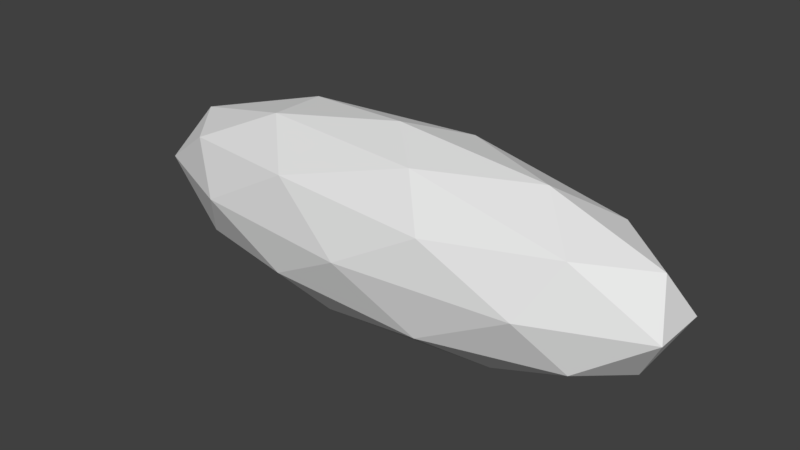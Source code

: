 # Source: antCollisionMesh.blend  (saved by Blender 2.80.74; exported with 4.5.12 LTS)
import bpy
from mathutils import Matrix  # noqa: F401  (used for matrix-valued properties, if any)

bpy.ops.wm.read_factory_settings(use_empty=True)
scene = bpy.context.scene
scene.name = 'Scene'

# ---- collections
col_collection_1 = bpy.data.collections.new('Collection 1'); scene.collection.children.link(col_collection_1)

# ---- world
world_world = bpy.data.worlds.new('World'); scene.world = world_world
world_world.color = (0.05088, 0.05088, 0.05088)
world_world.use_sun_shadow = False
world_world.sun_shadow_jitter_overblur = 0.0

# ---- meshes
me_icosphere = bpy.data.meshes.new('Icosphere')
me_icosphere.from_pydata([(0.0, 0.0, -1.0), (0.7236, -0.5257, -0.4472), (-0.2764, -0.8506, -0.4472), (-0.8944, 0.0, -0.4472), (-0.2764, 0.8506, -0.4472), (0.7236, 0.5257, -0.4472), (0.2764, -0.8506, 0.4472), (-0.7236, -0.5257, 0.4472), (-0.7236, 0.5257, 0.4472), (0.2764, 0.8506, 0.4472), (0.8944, 0.0, 0.4472), (0.0, 0.0, 1.0), (-0.1625, -0.5, -0.8507), (0.4253, -0.309, -0.8507), (0.2629, -0.809, -0.5257), (0.8506, 0.0, -0.5257), (0.4253, 0.309, -0.8507), (-0.5257, 0.0, -0.8507), (-0.6882, -0.5, -0.5257), (-0.1625, 0.5, -0.8507), (-0.6882, 0.5, -0.5257), (0.2629, 0.809, -0.5257), (0.9511, -0.309, 0.0), (0.9511, 0.309, 0.0), (0.0, -1.0, 0.0), (0.5878, -0.809, 0.0), (-0.9511, -0.309, 0.0), (-0.5878, -0.809, 0.0), (-0.5878, 0.809, 0.0), (-0.9511, 0.309, 0.0), (0.5878, 0.809, 0.0), (0.0, 1.0, 0.0), (0.6882, -0.5, 0.5257), (-0.2629, -0.809, 0.5257), (-0.8506, 0.0, 0.5257), (-0.2629, 0.809, 0.5257), (0.6882, 0.5, 0.5257), (0.1625, -0.5, 0.8507), (0.5257, 0.0, 0.8507), (-0.4253, -0.309, 0.8507), (-0.4253, 0.309, 0.8507), (0.1625, 0.5, 0.8507)], [], [(0, 13, 12), (1, 13, 15), (0, 12, 17), (0, 17, 19), (0, 19, 16), (1, 15, 22), (2, 14, 24), (3, 18, 26), (4, 20, 28), (5, 21, 30), (1, 22, 25), (2, 24, 27), (3, 26, 29), (4, 28, 31), (5, 30, 23), (6, 32, 37), (7, 33, 39), (8, 34, 40), (9, 35, 41), (10, 36, 38), (38, 41, 11), (38, 36, 41), (36, 9, 41), (41, 40, 11), (41, 35, 40), (35, 8, 40), (40, 39, 11), (40, 34, 39), (34, 7, 39), (39, 37, 11), (39, 33, 37), (33, 6, 37), (37, 38, 11), (37, 32, 38), (32, 10, 38), (23, 36, 10), (23, 30, 36), (30, 9, 36), (31, 35, 9), (31, 28, 35), (28, 8, 35), (29, 34, 8), (29, 26, 34), (26, 7, 34), (27, 33, 7), (27, 24, 33), (24, 6, 33), (25, 32, 6), (25, 22, 32), (22, 10, 32), (30, 31, 9), (30, 21, 31), (21, 4, 31), (28, 29, 8), (28, 20, 29), (20, 3, 29), (26, 27, 7), (26, 18, 27), (18, 2, 27), (24, 25, 6), (24, 14, 25), (14, 1, 25), (22, 23, 10), (22, 15, 23), (15, 5, 23), (16, 21, 5), (16, 19, 21), (19, 4, 21), (19, 20, 4), (19, 17, 20), (17, 3, 20), (17, 18, 3), (17, 12, 18), (12, 2, 18), (15, 16, 5), (15, 13, 16), (13, 0, 16), (12, 14, 2), (12, 13, 14), (13, 1, 14)])
_uv = me_icosphere.uv_layers.new(name='UVMap')
_uv.uv.foreach_set('vector', [0.8182, 0.0, 0.7727, 0.07873, 0.8636, 0.07873, 0.7273, 0.1575, 0.6818, 0.07873, 0.6364, 0.1575, 0.09091, 0.0, 0.04545, 0.07873, 0.1364, 0.07873, 0.2727, 0.0, 0.2273, 0.07873, 0.3182, 0.07873, 0.4545, 0.0, 0.4091, 0.07873, 0.5, 0.07873, 0.7273, 0.1575, 0.6364, 0.1575, 0.6818, 0.2362, 0.9091, 0.1575, 0.8182, 0.1575, 0.8636, 0.2362, 0.1818, 0.1575, 0.09091, 0.1575, 0.1364, 0.2362, 0.3636, 0.1575, 0.2727, 0.1575, 0.3182, 0.2362, 0.5455, 0.1575, 0.4545, 0.1575, 0.5, 0.2362, 0.7273, 0.1575, 0.6818, 0.2362, 0.7727, 0.2362, 0.9091, 0.1575, 0.8636, 0.2362, 0.9545, 0.2362, 0.1818, 0.1575, 0.1364, 0.2362, 0.2273, 0.2362, 0.3636, 0.1575, 0.3182, 0.2362, 0.4091, 0.2362, 0.5455, 0.1575, 0.5, 0.2362, 0.5909, 0.2362, 0.8182, 0.3149, 0.7273, 0.3149, 0.7727, 0.3937, 1.0, 0.3149, 0.9091, 0.3149, 0.9545, 0.3937, 0.2727, 0.3149, 0.1818, 0.3149, 0.2273, 0.3937, 0.4545, 0.3149, 0.3636, 0.3149, 0.4091, 0.3937, 0.6364, 0.3149, 0.5455, 0.3149, 0.5909, 0.3937, 0.5909, 0.3937, 0.5, 0.3937, 0.5455, 0.4724, 0.5909, 0.3937, 0.5455, 0.3149, 0.5, 0.3937, 0.5455, 0.3149, 0.4545, 0.3149, 0.5, 0.3937, 0.4091, 0.3937, 0.3182, 0.3937, 0.3636, 0.4724, 0.4091, 0.3937, 0.3636, 0.3149, 0.3182, 0.3937, 0.3636, 0.3149, 0.2727, 0.3149, 0.3182, 0.3937, 0.2273, 0.3937, 0.1364, 0.3937, 0.1818, 0.4724, 0.2273, 0.3937, 0.1818, 0.3149, 0.1364, 0.3937, 0.1818, 0.3149, 0.09091, 0.3149, 0.1364, 0.3937, 0.9545, 0.3937, 0.8636, 0.3937, 0.9091, 0.4724, 0.9545, 0.3937, 0.9091, 0.3149, 0.8636, 0.3937, 0.9091, 0.3149, 0.8182, 0.3149, 0.8636, 0.3937, 0.7727, 0.3937, 0.6818, 0.3937, 0.7273, 0.4724, 0.7727, 0.3937, 0.7273, 0.3149, 0.6818, 0.3937, 0.7273, 0.3149, 0.6364, 0.3149, 0.6818, 0.3937, 0.5909, 0.2362, 0.5455, 0.3149, 0.6364, 0.3149, 0.5909, 0.2362, 0.5, 0.2362, 0.5455, 0.3149, 0.5, 0.2362, 0.4545, 0.3149, 0.5455, 0.3149, 0.4091, 0.2362, 0.3636, 0.3149, 0.4545, 0.3149, 0.4091, 0.2362, 0.3182, 0.2362, 0.3636, 0.3149, 0.3182, 0.2362, 0.2727, 0.3149, 0.3636, 0.3149, 0.2273, 0.2362, 0.1818, 0.3149, 0.2727, 0.3149, 0.2273, 0.2362, 0.1364, 0.2362, 0.1818, 0.3149, 0.1364, 0.2362, 0.09091, 0.3149, 0.1818, 0.3149, 0.9545, 0.2362, 0.9091, 0.3149, 1.0, 0.3149, 0.9545, 0.2362, 0.8636, 0.2362, 0.9091, 0.3149, 0.8636, 0.2362, 0.8182, 0.3149, 0.9091, 0.3149, 0.7727, 0.2362, 0.7273, 0.3149, 0.8182, 0.3149, 0.7727, 0.2362, 0.6818, 0.2362, 0.7273, 0.3149, 0.6818, 0.2362, 0.6364, 0.3149, 0.7273, 0.3149, 0.5, 0.2362, 0.4091, 0.2362, 0.4545, 0.3149, 0.5, 0.2362, 0.4545, 0.1575, 0.4091, 0.2362, 0.4545, 0.1575, 0.3636, 0.1575, 0.4091, 0.2362, 0.3182, 0.2362, 0.2273, 0.2362, 0.2727, 0.3149, 0.3182, 0.2362, 0.2727, 0.1575, 0.2273, 0.2362, 0.2727, 0.1575, 0.1818, 0.1575, 0.2273, 0.2362, 0.1364, 0.2362, 0.04545, 0.2362, 0.09091, 0.3149, 0.1364, 0.2362, 0.09091, 0.1575, 0.04545, 0.2362, 0.09091, 0.1575, 0.0, 0.1575, 0.04545, 0.2362, 0.8636, 0.2362, 0.7727, 0.2362, 0.8182, 0.3149, 0.8636, 0.2362, 0.8182, 0.1575, 0.7727, 0.2362, 0.8182, 0.1575, 0.7273, 0.1575, 0.7727, 0.2362, 0.6818, 0.2362, 0.5909, 0.2362, 0.6364, 0.3149, 0.6818, 0.2362, 0.6364, 0.1575, 0.5909, 0.2362, 0.6364, 0.1575, 0.5455, 0.1575, 0.5909, 0.2362, 0.5, 0.07873, 0.4545, 0.1575, 0.5455, 0.1575, 0.5, 0.07873, 0.4091, 0.07873, 0.4545, 0.1575, 0.4091, 0.07873, 0.3636, 0.1575, 0.4545, 0.1575, 0.3182, 0.07873, 0.2727, 0.1575, 0.3636, 0.1575, 0.3182, 0.07873, 0.2273, 0.07873, 0.2727, 0.1575, 0.2273, 0.07873, 0.1818, 0.1575, 0.2727, 0.1575, 0.1364, 0.07873, 0.09091, 0.1575, 0.1818, 0.1575, 0.1364, 0.07873, 0.04545, 0.07873, 0.09091, 0.1575, 0.04545, 0.07873, 0.0, 0.1575, 0.09091, 0.1575, 0.6364, 0.1575, 0.5909, 0.07873, 0.5455, 0.1575, 0.6364, 0.1575, 0.6818, 0.07873, 0.5909, 0.07873, 0.6818, 0.07873, 0.6364, 0.0, 0.5909, 0.07873, 0.8636, 0.07873, 0.8182, 0.1575, 0.9091, 0.1575, 0.8636, 0.07873, 0.7727, 0.07873, 0.8182, 0.1575, 0.7727, 0.07873, 0.7273, 0.1575, 0.8182, 0.1575])
me_icosphere.use_remesh_preserve_volume = False
me_icosphere.use_remesh_preserve_attributes = False
me_icosphere.use_mirror_vertex_groups = False
me_icosphere.update()

# ---- objects
ob_ant_collider = bpy.data.objects.new('Ant Collider', me_icosphere)

# ---- transforms, parenting, visibility, modifiers, constraints
ob_ant_collider.location = (0.0, 0.0, 1.445)
ob_ant_collider.scale = (4.521, 1.417, 1.559)
ob_ant_collider.lineart.crease_threshold = 0.0

# ---- collection membership
col_collection_1.objects.link(ob_ant_collider)

# ---- scene / render settings (as saved in the file)
scene.frame_start = 1; scene.frame_end = 250; scene.frame_set(1)
scene.render.engine = 'BLENDER_EEVEE_NEXT'
scene.render.resolution_percentage = 50
scene.render.dither_intensity = 0.0
scene.cycles.use_denoising = False
scene.cycles.samples = 128
scene.cycles.sampling_pattern = 'TABULATED_SOBOL'
scene.cycles.use_adaptive_sampling = False
scene.cycles.use_light_tree = False
scene.view_settings.view_transform = 'Standard'
bpy.context.view_layer.update()

# ---- added for rendering (the .blend has no active camera and no usable light): camera, sun
cam_auto = bpy.data.cameras.new('AutoCamera')
cam_auto.lens = 50.0
cam_auto.sensor_width = 36.0
cam_auto.clip_end = 1000.0
ob_auto_camera = bpy.data.objects.new('AutoCamera', cam_auto)
scene.collection.objects.link(ob_auto_camera)
ob_auto_camera.location = (8.86023, -10.6323, 8.53338)
ob_auto_camera.rotation_euler = (1.09748, -7.21219e-08, 0.694738)
scene.camera = ob_auto_camera
light_auto_sun = bpy.data.lights.new('AutoSun', 'SUN')
light_auto_sun.energy = 3.0
light_auto_sun.angle = 0.0523599
ob_auto_sun = bpy.data.objects.new('AutoSun', light_auto_sun)
scene.collection.objects.link(ob_auto_sun)
ob_auto_sun.rotation_euler = (0.872665, 0.174533, 0.523599)
bpy.context.view_layer.update()
